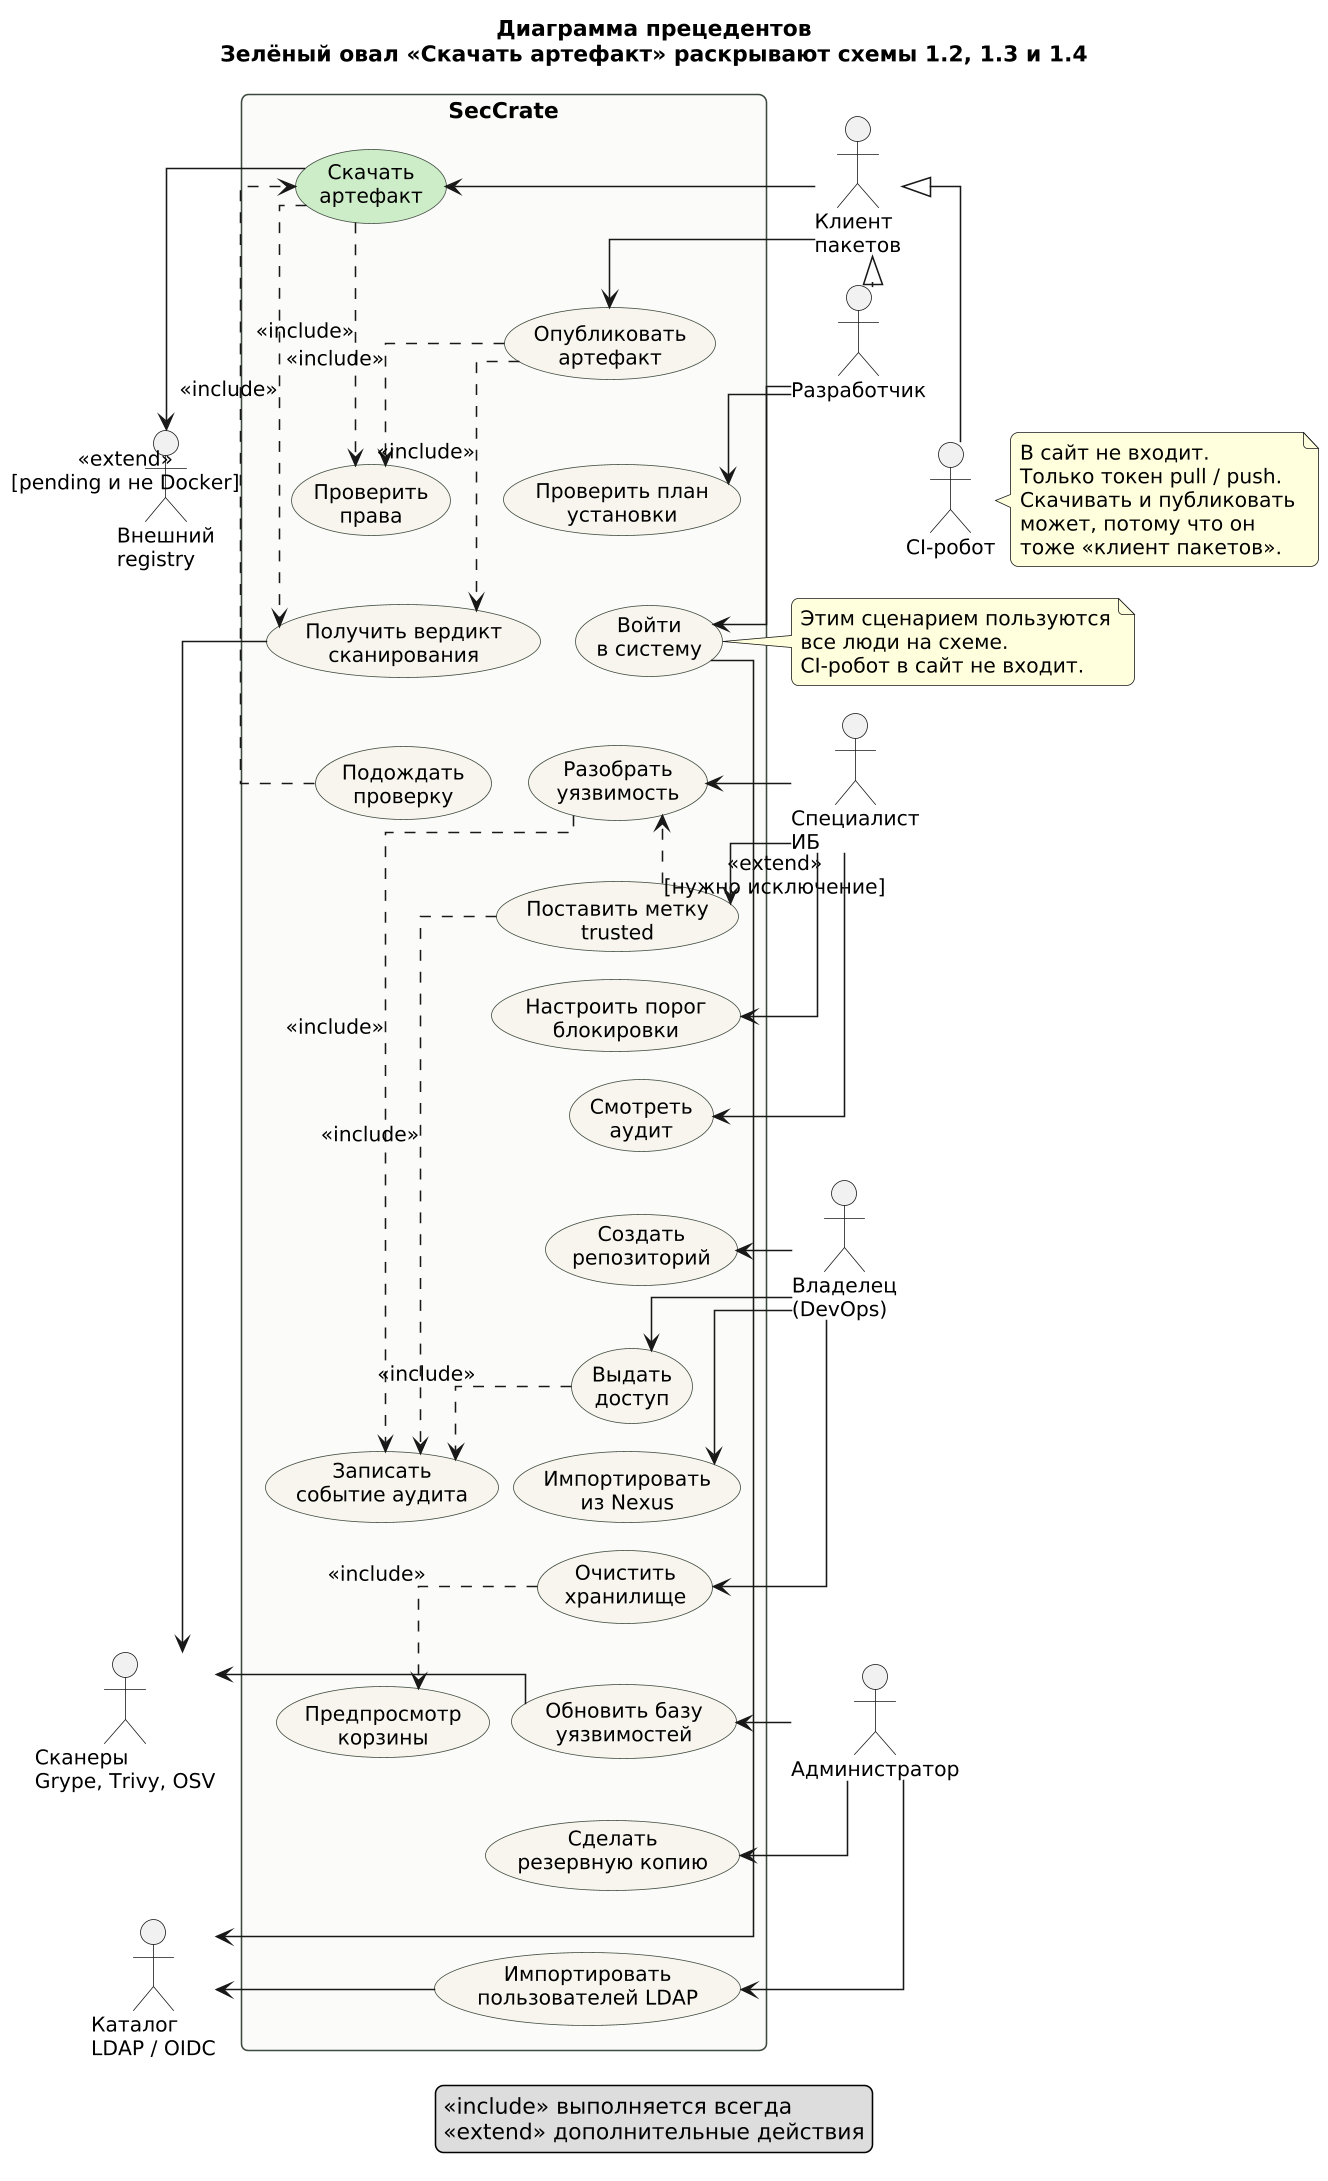

The diagram above was rendered by PlantUML. Its source (embedded in the PNG):
@startuml 01-usecase
' Диаграмма прецедентов SecCrate (UML 2).
' Колонки: люди | цели | обязательные и редкие шаги | внешние системы.

skinparam defaultFontName DejaVu Sans
skinparam shadowing false
skinparam dpi 150
skinparam roundcorner 10
skinparam nodesep 10
skinparam ranksep 18
skinparam linetype ortho

skinparam usecase {
  BackgroundColor #F7F4EC
  BorderColor #3D4A3E
  FontSize 13
}
skinparam actor {
  FontSize 13
}
skinparam rectangle {
  BackgroundColor #FBFBF8
  BorderColor #3D4A3E
}

title Диаграмма прецедентов\nЗелёный овал «Скачать артефакт» раскрывают схемы 1.2, 1.3 и 1.4

actor "Клиент\nпакетов" as Client
actor "Разработчик" as Dev
actor "CI-робот" as Robot
actor "Специалист\nИБ" as Sec
actor "Владелец\n(DevOps)" as Owner
actor "Администратор" as Admin

actor "Внешний\nregistry" as Upstream
actor "Сканеры\nGrype, Trivy, OSV" as Engines
actor "Каталог\nLDAP / OIDC" as IdP

Client -[hidden]down- Dev
Dev -[hidden]down- Robot
Robot -[hidden]down- Sec
Sec -[hidden]down- Owner
Owner -[hidden]down- Admin

Dev -up-|> Client
Robot -up-|> Client

rectangle "SecCrate" {
  usecase "Скачать\nартефакт" as UC_Pull #CDECC8
  usecase "Опубликовать\nартефакт" as UC_Push
  usecase "Проверить план\nустановки" as UC_Gate
  usecase "Войти\nв систему" as UC_Login
  usecase "Разобрать\nуязвимость" as UC_Finding
  usecase "Поставить метку\ntrusted" as UC_Trust
  usecase "Настроить порог\nблокировки" as UC_Policy
  usecase "Смотреть\nаудит" as UC_Audit
  usecase "Создать\nрепозиторий" as UC_Repo
  usecase "Выдать\nдоступ" as UC_Grant
  usecase "Импортировать\nиз Nexus" as UC_Nexus
  usecase "Очистить\nхранилище" as UC_Clean
  usecase "Обновить базу\nуязвимостей" as UC_VulnDb
  usecase "Сделать\nрезервную копию" as UC_Backup
  usecase "Импортировать\nпользователей LDAP" as UC_Ldap

  usecase "Проверить\nправа" as UC_Acl
  usecase "Получить вердикт\nсканирования" as UC_Verdict
  usecase "Подождать\nпроверку" as UC_Wait
  usecase "Записать\nсобытие аудита" as UC_AuditWrite
  usecase "Предпросмотр\nкорзины" as UC_Preview

  UC_Pull -[hidden]down- UC_Push
  UC_Push -[hidden]down- UC_Gate
  UC_Gate -[hidden]down- UC_Login
  UC_Login -[hidden]down- UC_Finding
  UC_Finding -[hidden]down- UC_Trust
  UC_Trust -[hidden]down- UC_Policy
  UC_Policy -[hidden]down- UC_Audit
  UC_Audit -[hidden]down- UC_Repo
  UC_Repo -[hidden]down- UC_Grant
  UC_Grant -[hidden]down- UC_Nexus
  UC_Nexus -[hidden]down- UC_Clean
  UC_Clean -[hidden]down- UC_VulnDb
  UC_VulnDb -[hidden]down- UC_Backup
  UC_Backup -[hidden]down- UC_Ldap

  UC_Pull -[hidden]right- UC_Acl
  UC_Acl -[hidden]down- UC_Verdict
  UC_Verdict -[hidden]down- UC_Wait
  UC_Wait -[hidden]down- UC_AuditWrite
  UC_AuditWrite -[hidden]down- UC_Preview
}

Upstream -[hidden]down- Engines
Engines -[hidden]down- IdP
UC_Acl -[hidden]right- Upstream

Client -right-> UC_Pull
Client -right-> UC_Push
Dev -right-> UC_Gate
Dev -right-> UC_Login
Sec -right-> UC_Finding
Sec -right-> UC_Trust
Sec -right-> UC_Policy
Sec -right-> UC_Audit
Owner -right-> UC_Repo
Owner -right-> UC_Grant
Owner -right-> UC_Nexus
Owner -right-> UC_Clean
Admin -right-> UC_VulnDb
Admin -right-> UC_Backup
Admin -right-> UC_Ldap

note right of UC_Login
  Этим сценарием пользуются
  все люди на схеме.
  CI-робот в сайт не входит.
end note

UC_Pull ..> UC_Acl : <<include>>
UC_Push ..> UC_Acl : <<include>>
UC_Pull ..> UC_Verdict : <<include>>
UC_Push ..> UC_Verdict : <<include>>
UC_Clean ..> UC_Preview : <<include>>
UC_Finding ..> UC_AuditWrite : <<include>>
UC_Grant ..> UC_AuditWrite : <<include>>
UC_Trust ..> UC_AuditWrite : <<include>>

UC_Wait ..> UC_Pull : <<extend>>\n[pending и не Docker]
UC_Trust ..> UC_Finding : <<extend>>\n[нужно исключение]

UC_Pull -right-> Upstream
UC_Verdict -right-> Engines
UC_VulnDb -right-> Engines
UC_Login -right-> IdP
UC_Ldap -right-> IdP

note right of Robot
  В сайт не входит.
  Только токен pull / push.
  Скачивать и публиковать
  может, потому что он
  тоже «клиент пакетов».
end note

legend bottom
  <<include>> выполняется всегда
  <<extend>> дополнительные действия
endlegend

@enduml